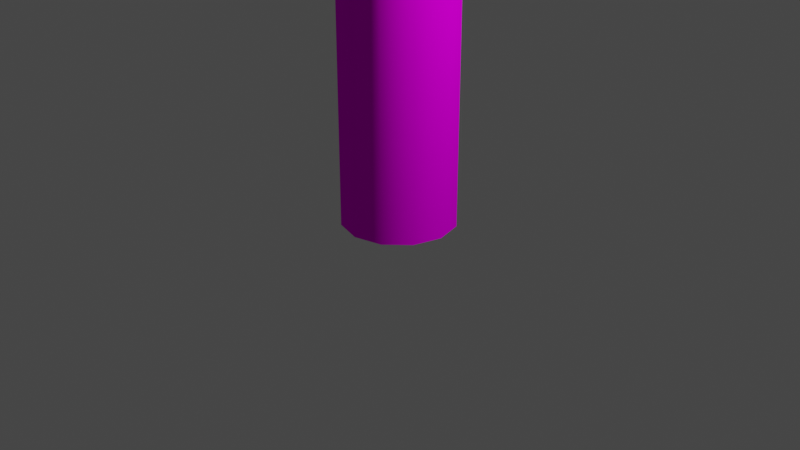 # Source: wilczy_d_.blend  (saved by Blender 2.91.10; exported with 4.5.12 LTS)
import bpy
from mathutils import Matrix  # noqa: F401  (used for matrix-valued properties, if any)

bpy.ops.wm.read_factory_settings(use_empty=True)
scene = bpy.context.scene
scene.name = 'Scene'

# ---- collections
col_collection = bpy.data.collections.new('Collection'); scene.collection.children.link(col_collection)

# ---- images (referenced by path relative to the original .blend; pixels are not part of the script)
import os
ASSET_DIR = os.environ.get("B2B_ASSET_DIR", "")  # directory of the original .blend (textures are referenced by path, not embedded)
HERE = os.path.dirname(os.path.abspath(__file__))  # packed textures are extracted next to this script under _unpacked/

def load_image(name, relpath, width, height, colorspace="sRGB"):
    """Load a texture the original file referenced (path relative to the .blend, or extracted next to this script)."""
    p = next((c for c in (os.path.join(HERE, relpath), os.path.join(ASSET_DIR, relpath)) if relpath and os.path.exists(c)), "")
    if p:
        img = bpy.data.images.load(p, check_existing=True)
        img.name = name
    else:  # same state as the original file: an image datablock whose file is absent (Cycles renders it pink)
        img = bpy.data.images.new(name, width, height)
        img.source = "FILE"
        img.filepath = "//" + (relpath or name)
    img.colorspace_settings.name = colorspace
    return img
img_woodenspikes_png = load_image('WoodenSpikes.png', 'WoodenSpikes.png', 1024, 1024, 'sRGB')

# ---- materials (node trees are filled in below, after node groups)
mat_material_001 = bpy.data.materials.new('Material.001')
mat_material_001.use_transparent_shadow = False
mat_material_002 = bpy.data.materials.new('Material.002')
mat_material_002.use_transparent_shadow = False

# ---- node groups
ng_auto_smooth = bpy.data.node_groups.new('Auto Smooth', 'GeometryNodeTree')
_s = ng_auto_smooth.interface.new_socket(name='Geometry', in_out='OUTPUT', socket_type='NodeSocketGeometry')
_s = ng_auto_smooth.interface.new_socket(name='Geometry', in_out='INPUT', socket_type='NodeSocketGeometry')
_s = ng_auto_smooth.interface.new_socket(name='Angle', in_out='INPUT', socket_type='NodeSocketFloat')
_s.subtype = 'ANGLE'
_s.min_value = 0.0
_s.max_value = 3.142
ng_auto_smooth.is_modifier = True
_N = ng_auto_smooth.nodes; _L = ng_auto_smooth.links
n0 = _N.new('NodeGroupOutput'); n0.name = 'Group Output'; n0.location = (480, -100)
n1 = _N.new('NodeGroupInput'); n1.name = 'Group Input'; n1.location = (-420, -300)
n2 = _N.new('NodeGroupInput'); n2.name = 'Group Input.001'; n2.location = (-60, -100)
n3 = _N.new('GeometryNodeSetShadeSmooth'); n3.name = 'Set Shade Smooth'; n3.location = (120, -100)
n3.domain = 'EDGE'
n4 = _N.new('GeometryNodeSetShadeSmooth'); n4.name = 'Set Shade Smooth.001'; n4.location = (300, -100)
n5 = _N.new('GeometryNodeInputMeshEdgeAngle'); n5.name = 'Edge Angle'; n5.location = (-420, -220)
n6 = _N.new('GeometryNodeInputEdgeSmooth'); n6.name = 'Is Edge Smooth'; n6.location = (-60, -160)
n7 = _N.new('GeometryNodeInputShadeSmooth'); n7.name = 'Is Face Smooth'; n7.location = (-240, -340)
n8 = _N.new('FunctionNodeBooleanMath'); n8.name = 'Boolean Math'; n8.location = (-60, -220)
n9 = _N.new('FunctionNodeCompare'); n9.name = 'Compare'; n9.location = (-240, -180)
n9.operation = 'LESS_EQUAL'
_L.new(n5.outputs[0], n9.inputs[0])
_L.new(n4.outputs[0], n0.inputs[0])
_L.new(n1.outputs[1], n9.inputs[1])
_L.new(n9.outputs[0], n8.inputs[0])
_L.new(n7.outputs[0], n8.inputs[1])
_L.new(n2.outputs[0], n3.inputs[0])
_L.new(n6.outputs[0], n3.inputs[1])
_L.new(n3.outputs[0], n4.inputs[0])
_L.new(n8.outputs[0], n3.inputs[2])
n0.is_active_output = True

# ---- material node trees
mat_material_001.use_nodes = True; mat_material_001.node_tree.nodes.clear()
_N = mat_material_001.node_tree.nodes; _L = mat_material_001.node_tree.links
n0 = _N.new('ShaderNodeBsdfPrincipled'); n0.name = 'Principled BSDF'; n0.location = (10, 300)
n0.distribution = 'GGX'
n0.subsurface_method = 'BURLEY'
n0.inputs[0].default_value = (0.3902, 0.1872, 0.138, 1.0)
n0.inputs[2].default_value = 1.0
n0.inputs[3].default_value = 1.45
n0.inputs[13].default_value = 0.0
n0.inputs[27].default_value = (0.0, 0.0, 0.0, 1.0)
n0.inputs[28].default_value = 1.0
n1 = _N.new('ShaderNodeOutputMaterial'); n1.name = 'Material Output'; n1.location = (300, 300)
_L.new(n0.outputs[0], n1.inputs[0])
n1.is_active_output = True
mat_material_002.use_nodes = True; mat_material_002.node_tree.nodes.clear()
_N = mat_material_002.node_tree.nodes; _L = mat_material_002.node_tree.links
n0 = _N.new('ShaderNodeBsdfPrincipled'); n0.name = 'Principled BSDF'; n0.location = (10, 300)
n0.distribution = 'GGX'
n0.subsurface_method = 'BURLEY'
n0.inputs[2].default_value = 1.0
n0.inputs[3].default_value = 1.45
n0.inputs[13].default_value = 0.0
n0.inputs[27].default_value = (0.0, 0.0, 0.0, 1.0)
n0.inputs[28].default_value = 1.0
n1 = _N.new('ShaderNodeOutputMaterial'); n1.name = 'Material Output'; n1.location = (300, 300)
n2 = _N.new('ShaderNodeTexImage'); n2.name = 'Image Texture'; n2.location = (-280, 275)
n2.image = img_woodenspikes_png
_L.new(n0.outputs[0], n1.inputs[0])
_L.new(n2.outputs[0], n0.inputs[0])
n1.is_active_output = True

# ---- world
world_world = bpy.data.worlds.new('World'); scene.world = world_world
world_world.use_nodes = True; world_world.node_tree.nodes.clear()
_N = world_world.node_tree.nodes; _L = world_world.node_tree.links
n0 = _N.new('ShaderNodeOutputWorld'); n0.name = 'World Output'; n0.location = (300, 300)
n1 = _N.new('ShaderNodeBackground'); n1.name = 'Background'; n1.location = (10, 300)
n1.inputs[0].default_value = (0.05088, 0.05088, 0.05088, 1.0)
_L.new(n1.outputs[0], n0.inputs[0])
n0.is_active_output = True
world_world.color = (0.05088, 0.05088, 0.05088)
world_world.use_sun_shadow = False
world_world.sun_shadow_jitter_overblur = 0.0

# ---- cameras
cam_camera = bpy.data.cameras.new('Camera')
cam_camera.clip_end = 100.0
cam_camera.ortho_scale = 7.314

# ---- lights
light_light = bpy.data.lights.new('Light', 'POINT')
light_light.transmission_factor = 0.0
light_light.energy = 1000.0
light_light.shadow_soft_size = 0.1
light_light.shadow_maximum_resolution = 0.006
light_light.use_absolute_resolution = True

# ---- meshes
me_circle_032 = bpy.data.meshes.new('Circle.032')
me_circle_032.from_pydata([(-13.12, 15.33, -0.184), (-18.33, 14.75, -0.07656), (-23.33, 13.17, 0.05418), (-27.91, 10.65, 0.2032), (-31.91, 7.288, 0.3649), (-35.16, 3.208, 0.5328), (-37.56, -1.43, 0.7007), (-39.0, -6.448, 0.8621), (-39.42, -11.65, 1.011), (-38.82, -16.85, 1.141), (-37.22, -21.83, 1.248), (-34.67, -26.41, 1.327), (-31.28, -30.4, 1.375), (-27.17, -33.67, 1.391), (-22.5, -36.07, 1.374), (-17.46, -37.53, 1.325), (-12.23, -37.98, 1.245), (-7.024, -37.4, 1.137), (-2.033, -35.82, 1.007), (2.55, -33.31, 0.8576), (6.547, -29.94, 0.696), (9.806, -25.86, 0.528), (12.2, -21.22, 0.3601), (13.64, -16.21, 0.1988), (14.07, -11.0, 0.05018), (13.46, -5.806, -0.07997), (11.86, -0.8253, -0.1867), (9.31, 3.752, -0.2658), (5.917, 7.75, -0.3143), (1.809, 11.02, -0.3304), (-2.856, 13.42, -0.3134), (-7.899, 14.88, -0.2639)], [(1, 0), (2, 1), (3, 2), (4, 3), (5, 4), (6, 5), (7, 6), (8, 7), (9, 8), (10, 9), (11, 10), (12, 11), (13, 12), (14, 13), (15, 14), (16, 15), (17, 16), (18, 17), (19, 18), (20, 19), (21, 20), (22, 21), (23, 22), (24, 23), (25, 24), (26, 25), (27, 26), (28, 27), (29, 28), (30, 29), (31, 30), (0, 31)], [])
_uv = me_circle_032.uv_layers.new(name='UVMap')
_uv.uv.foreach_set('vector', [])
me_circle_032.materials.append(mat_material_001)
me_circle_032.materials.append(mat_material_002)
me_circle_032.use_remesh_fix_poles = True
me_circle_032.use_remesh_preserve_attributes = False
me_circle_032.use_mirror_vertex_groups = False
me_circle_032.update()
me_circle_033 = bpy.data.meshes.new('Circle.033')
me_circle_033.from_pydata([(0.0, 1.0, 0.0), (-0.5, 0.866, 0.0), (-0.866, 0.5, 0.0), (-1.0, -4.371e-08, 0.0), (-0.866, -0.5, 0.0), (-0.5, -0.866, 0.0), (-1.51e-07, -1.0, 0.0), (0.5, -0.866, 0.0), (0.866, -0.5, 0.0), (1.0, -4.649e-07, 0.0), (0.866, 0.5, 0.0), (0.5, 0.866, 0.0), (0.0, 1.0, 23.07), (-0.5, 0.866, 23.07), (-0.866, 0.5, 22.91), (-1.0, -4.371e-08, 23.07), (-0.866, -0.5, 23.07), (-0.5, -0.866, 22.93), (-1.51e-07, -1.0, 23.07), (0.5, -0.866, 23.07), (0.866, -0.5, 22.84), (1.0, -4.649e-07, 23.07), (0.866, 0.5, 23.07), (0.5, 0.866, 22.88), (0.02803, 0.0523, 27.08), (-0.05042, 0.03128, 27.08), (0.05042, -0.03128, 27.08), (-0.02803, -0.0523, 27.08), (-0.4553, 0.244, 0.0), (-0.2723, -0.439, 0.0), (0.2723, 0.439, 0.0), (0.4553, -0.244, 0.0)], [], [(5, 17, 16, 4), (0, 12, 23, 11), (2, 14, 13, 1), (9, 21, 20, 8), (6, 18, 17, 5), (3, 15, 14, 2), (10, 22, 21, 9), (7, 19, 18, 6), (4, 16, 15, 3), (11, 23, 22, 10), (1, 13, 12, 0), (8, 20, 19, 7), (23, 12, 24, 22), (22, 24, 26, 21), (21, 26, 19, 20), (12, 13, 25, 24), (24, 25, 27, 26), (26, 27, 18, 19), (13, 14, 15, 25), (25, 15, 16, 27), (27, 16, 17, 18), (3, 2, 1, 28), (28, 1, 0, 30), (30, 0, 11, 10), (4, 3, 28, 29), (29, 28, 30, 31), (31, 30, 10, 9), (5, 4, 29, 6), (6, 29, 31, 7), (7, 31, 9, 8)])
me_circle_033.polygons.foreach_set('use_smooth', [True] * 30)
_uv = me_circle_033.uv_layers.new(name='UVMap')
_uv.uv.foreach_set('vector', [0.2955, 0.0006799, 0.2955, 0.9948, 0.2487, 1.0, 0.2487, 0.0, 0.1009, 1.0, 0.1009, 0.0, 0.1478, 0.007286, 0.1478, 0.9993, 0.0, 0.9993, 0.0, 0.006254, 0.04684, 0.0, 0.04684, 1.0, 0.3424, 0.0, 0.3424, 1.0, 0.2955, 0.9908, 0.2955, 0.0006799, 0.5911, 0.0, 0.5911, 1.0, 0.5443, 0.9948, 0.5443, 0.0006781, 0.1946, 0.0, 0.1946, 1.0, 0.1478, 0.9937, 0.1478, 0.0006799, 0.3965, 0.0, 0.3965, 1.0, 0.3424, 1.0, 0.3424, 0.0, 0.4974, 0.0, 0.4974, 1.0, 0.4433, 1.0, 0.4433, 0.0, 0.2487, 0.0, 0.2487, 1.0, 0.1946, 1.0, 0.1946, 0.0, 0.4433, 0.0006799, 0.4433, 0.9927, 0.3965, 1.0, 0.3965, 0.0, 0.04684, 1.0, 0.04684, 0.0, 0.1009, 0.0, 0.1009, 1.0, 0.5443, 0.0006781, 0.5443, 0.9908, 0.4974, 1.0, 0.4974, 0.0, 0.7602, 0.0, 0.7922, 0.008715, 0.792, 0.184, 0.7175, 0.007933, 0.7175, 0.007933, 0.792, 0.184, 0.783, 0.1841, 0.6637, 0.008717, 0.6637, 0.008717, 0.783, 0.1841, 0.5911, 0.01164, 0.612, 0.0002556, 0.8462, 0.08639, 0.9003, 0.08639, 0.8775, 0.2628, 0.869, 0.2628, 0.792, 0.184, 0.7922, 0.1842, 0.7831, 0.1843, 0.783, 0.1841, 0.8234, 0.2628, 0.815, 0.2628, 0.7922, 0.08639, 0.8462, 0.08639, 0.5911, 0.1939, 0.6136, 0.1854, 0.6637, 0.1909, 0.7831, 0.3663, 0.7831, 0.3663, 0.6637, 0.1909, 0.7175, 0.1902, 0.7921, 0.3662, 0.7921, 0.3662, 0.7175, 0.1902, 0.7614, 0.1843, 0.7921, 0.1909, 1.0, 0.04496, 0.9722, 0.06632, 0.9239, 0.08148, 0.9366, 0.05454, 0.9366, 0.05454, 0.9239, 0.08148, 0.8682, 0.08639, 0.8556, 0.06167, 0.8556, 0.06167, 0.8682, 0.08639, 0.82, 0.07972, 0.7922, 0.06326, 1.0, 0.02313, 1.0, 0.04496, 0.9366, 0.05454, 0.9366, 0.02471, 0.9366, 0.02471, 0.9366, 0.05454, 0.8556, 0.06167, 0.8556, 0.03185, 0.8556, 0.03185, 0.8556, 0.06167, 0.7922, 0.06326, 0.7922, 0.04143, 0.9722, 0.00667, 1.0, 0.02313, 0.9366, 0.02471, 0.9239, 0.0, 0.9239, 0.0, 0.9366, 0.02471, 0.8556, 0.03185, 0.8682, 0.004904, 0.8682, 0.004904, 0.8556, 0.03185, 0.7922, 0.04143, 0.82, 0.02007])
me_circle_033.materials.append(mat_material_002)
me_circle_033.use_remesh_fix_poles = True
me_circle_033.use_remesh_preserve_attributes = False
me_circle_033.use_mirror_vertex_groups = False
me_circle_033.update()

# ---- objects
ob_light = bpy.data.objects.new('Light', light_light)
ob_camera = bpy.data.objects.new('Camera', cam_camera)
ob_circle_001 = bpy.data.objects.new('Circle.001', me_circle_032)
ob_circle = bpy.data.objects.new('Circle', me_circle_033)

# ---- transforms, parenting, visibility, modifiers, constraints
ob_light.location = (4.076, 1.005, 5.904)
ob_light.rotation_euler = (0.6503, 0.05522, 1.866)
ob_light.scale = (0.7404, 0.844, 0.9127)
ob_light.lock_rotations_4d = False
ob_light.empty_display_type = 'ARROWS'
ob_light.color = (0.0, 0.0, 0.0, 0.0)
ob_light.lineart.crease_threshold = 0.0
ob_camera.location = (7.359, -6.926, 4.958)
ob_camera.rotation_euler = (1.109, 0.0, 0.8149)
ob_camera.scale = (0.7394, 0.954, 0.7979)
ob_camera.lock_rotations_4d = False
ob_camera.empty_display_type = 'ARROWS'
ob_camera.color = (0.0, 0.0, 0.0, 0.0)
ob_camera.display_type = 'WIRE'
ob_camera.lineart.crease_threshold = 0.0
ob_circle_001.location = (4.226, 3.682, 0.0)
ob_circle_001.rotation_euler = (0.08214, -0.05339, -0.01666)
ob_circle_001.scale = (0.328, 0.3285, 0.9978)
ob_circle_001.lineart.crease_threshold = 0.0
_m = ob_circle_001.modifiers.new('Auto Smooth', 'NODES')
_m.node_group = ng_auto_smooth
_gi = [s.identifier for s in ng_auto_smooth.interface.items_tree if s.item_type == 'SOCKET' and s.in_out == 'INPUT']
_m[_gi[1]] = 1.478  # Angle
ob_circle.location = (0.0, 0.0, 0.0)
ob_circle.scale = (0.5976, 0.5976, 0.7702)
ob_circle.lineart.crease_threshold = 0.0
_m = ob_circle.modifiers.new('Auto Smooth', 'NODES')
_m.node_group = ng_auto_smooth
_gi = [s.identifier for s in ng_auto_smooth.interface.items_tree if s.item_type == 'SOCKET' and s.in_out == 'INPUT']
_m[_gi[1]] = 0.6674  # Angle

# ---- collection membership
col_collection.objects.link(ob_light)
col_collection.objects.link(ob_camera)
col_collection.objects.link(ob_circle_001)
col_collection.objects.link(ob_circle)

# ---- scene / render settings (as saved in the file)
scene.camera = ob_camera
scene.frame_start = 1; scene.frame_end = 250; scene.frame_set(1)
scene.render.engine = 'BLENDER_EEVEE_NEXT'
scene.cycles.use_denoising = False
scene.cycles.samples = 128
scene.cycles.sampling_pattern = 'TABULATED_SOBOL'
scene.cycles.use_adaptive_sampling = False
scene.cycles.use_light_tree = False
scene.view_settings.view_transform = 'Filmic'
bpy.context.view_layer.update()
